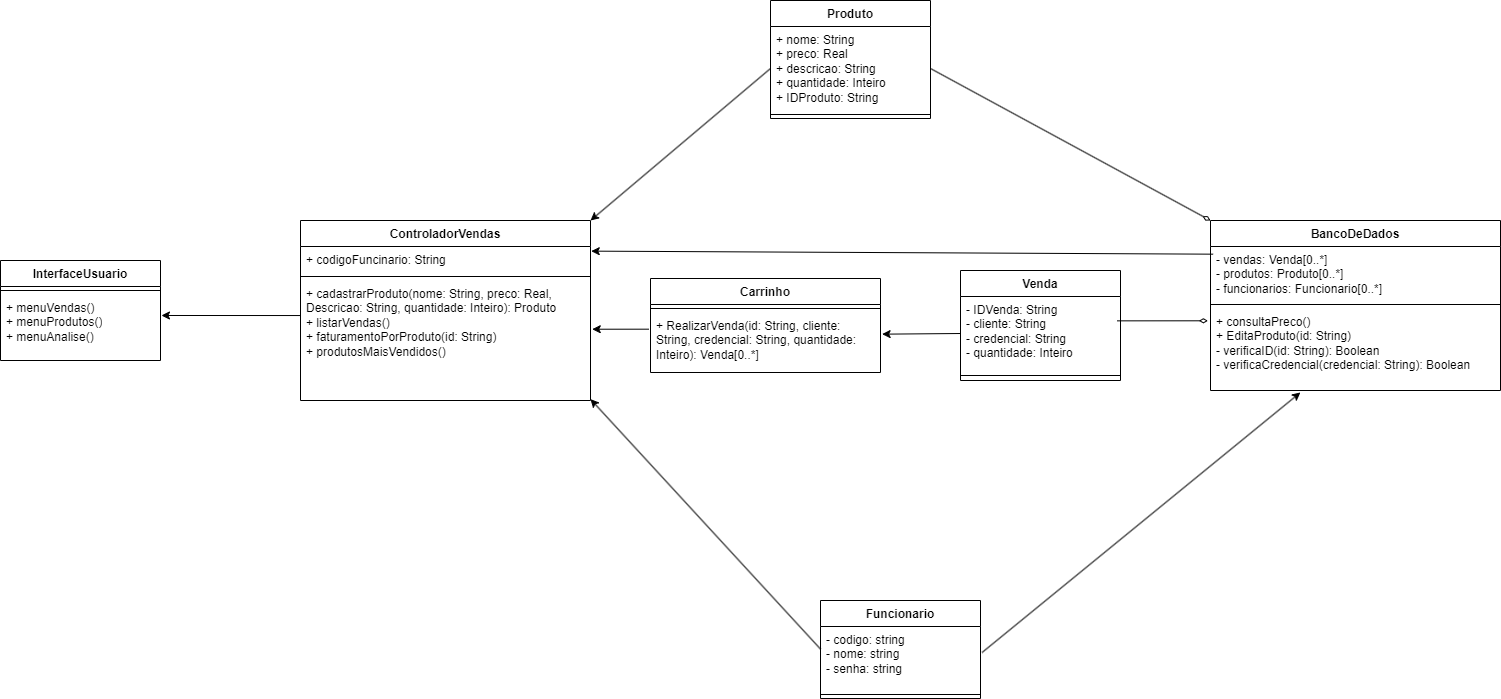

The diagram above was exported from draw.io. Its source (the exported page's mxGraphModel, read from the mxfile embedded in the PNG):
<mxGraphModel dx="2049" dy="1606" grid="1" gridSize="10" guides="1" tooltips="1" connect="1" arrows="1" fold="1" page="0" pageScale="1" pageWidth="827" pageHeight="1169" math="0" shadow="0">
  <root>
    <mxCell id="0" />
    <mxCell id="1" parent="0" />
    <mxCell id="i5yJpEZU9ORofNIFU_Fg-1" value="InterfaceUsuario" style="swimlane;fontStyle=1;align=center;verticalAlign=top;childLayout=stackLayout;horizontal=1;startSize=26;horizontalStack=0;resizeParent=1;resizeParentMax=0;resizeLast=0;collapsible=1;marginBottom=0;whiteSpace=wrap;html=1;" vertex="1" parent="1">
      <mxGeometry x="110" y="-10" width="160" height="100" as="geometry" />
    </mxCell>
    <mxCell id="i5yJpEZU9ORofNIFU_Fg-3" value="" style="line;strokeWidth=1;fillColor=none;align=left;verticalAlign=middle;spacingTop=-1;spacingLeft=3;spacingRight=3;rotatable=0;labelPosition=right;points=[];portConstraint=eastwest;strokeColor=inherit;" vertex="1" parent="i5yJpEZU9ORofNIFU_Fg-1">
      <mxGeometry y="26" width="160" height="8" as="geometry" />
    </mxCell>
    <mxCell id="i5yJpEZU9ORofNIFU_Fg-4" value="&lt;div&gt;+ menuVendas()&lt;/div&gt;&lt;div&gt;+ menuProdutos()&lt;/div&gt;&lt;div&gt;+ menuAnalise()&lt;/div&gt;" style="text;strokeColor=none;fillColor=none;align=left;verticalAlign=top;spacingLeft=4;spacingRight=4;overflow=hidden;rotatable=0;points=[[0,0.5],[1,0.5]];portConstraint=eastwest;whiteSpace=wrap;html=1;" vertex="1" parent="i5yJpEZU9ORofNIFU_Fg-1">
      <mxGeometry y="34" width="160" height="66" as="geometry" />
    </mxCell>
    <mxCell id="i5yJpEZU9ORofNIFU_Fg-5" value="ControladorVendas" style="swimlane;fontStyle=1;align=center;verticalAlign=top;childLayout=stackLayout;horizontal=1;startSize=26;horizontalStack=0;resizeParent=1;resizeParentMax=0;resizeLast=0;collapsible=1;marginBottom=0;whiteSpace=wrap;html=1;" vertex="1" parent="1">
      <mxGeometry x="410" y="-50" width="290" height="180" as="geometry" />
    </mxCell>
    <mxCell id="i5yJpEZU9ORofNIFU_Fg-6" value="+ codigoFuncinario: String" style="text;strokeColor=none;fillColor=none;align=left;verticalAlign=top;spacingLeft=4;spacingRight=4;overflow=hidden;rotatable=0;points=[[0,0.5],[1,0.5]];portConstraint=eastwest;whiteSpace=wrap;html=1;" vertex="1" parent="i5yJpEZU9ORofNIFU_Fg-5">
      <mxGeometry y="26" width="290" height="26" as="geometry" />
    </mxCell>
    <mxCell id="i5yJpEZU9ORofNIFU_Fg-7" value="" style="line;strokeWidth=1;fillColor=none;align=left;verticalAlign=middle;spacingTop=-1;spacingLeft=3;spacingRight=3;rotatable=0;labelPosition=right;points=[];portConstraint=eastwest;strokeColor=inherit;" vertex="1" parent="i5yJpEZU9ORofNIFU_Fg-5">
      <mxGeometry y="52" width="290" height="8" as="geometry" />
    </mxCell>
    <mxCell id="i5yJpEZU9ORofNIFU_Fg-8" value="+ cadastrarProduto(nome: String, preco: Real, Descricao: String, quantidade: Inteiro): Produto&lt;div&gt;&lt;span style=&quot;background-color: initial;&quot;&gt;+ listarVendas()&lt;/span&gt;&lt;br&gt;&lt;/div&gt;&lt;div&gt;&lt;span style=&quot;background-color: initial;&quot;&gt;+ faturamentoPorProduto(id: String)&lt;/span&gt;&lt;/div&gt;&lt;div&gt;&lt;span style=&quot;background-color: initial;&quot;&gt;+ produtosMaisVendidos()&lt;/span&gt;&lt;/div&gt;" style="text;strokeColor=none;fillColor=none;align=left;verticalAlign=top;spacingLeft=4;spacingRight=4;overflow=hidden;rotatable=0;points=[[0,0.5],[1,0.5]];portConstraint=eastwest;whiteSpace=wrap;html=1;" vertex="1" parent="i5yJpEZU9ORofNIFU_Fg-5">
      <mxGeometry y="60" width="290" height="120" as="geometry" />
    </mxCell>
    <mxCell id="i5yJpEZU9ORofNIFU_Fg-10" value="" style="endArrow=none;html=1;rounded=0;exitX=1.006;exitY=0.318;exitDx=0;exitDy=0;exitPerimeter=0;endFill=0;entryX=0;entryY=0.292;entryDx=0;entryDy=0;entryPerimeter=0;startArrow=classic;startFill=1;" edge="1" parent="1" source="i5yJpEZU9ORofNIFU_Fg-4" target="i5yJpEZU9ORofNIFU_Fg-8">
      <mxGeometry width="50" height="50" relative="1" as="geometry">
        <mxPoint x="390" y="160" as="sourcePoint" />
        <mxPoint x="400" y="45" as="targetPoint" />
      </mxGeometry>
    </mxCell>
    <mxCell id="i5yJpEZU9ORofNIFU_Fg-11" value="Venda" style="swimlane;fontStyle=1;align=center;verticalAlign=top;childLayout=stackLayout;horizontal=1;startSize=26;horizontalStack=0;resizeParent=1;resizeParentMax=0;resizeLast=0;collapsible=1;marginBottom=0;whiteSpace=wrap;html=1;" vertex="1" parent="1">
      <mxGeometry x="1070" width="160" height="110" as="geometry" />
    </mxCell>
    <mxCell id="i5yJpEZU9ORofNIFU_Fg-12" value="- IDVenda: String&lt;div&gt;- cliente: String&lt;/div&gt;&lt;div&gt;- credencial: String&lt;/div&gt;&lt;div&gt;- quantidade: Inteiro&lt;/div&gt;" style="text;strokeColor=none;fillColor=none;align=left;verticalAlign=top;spacingLeft=4;spacingRight=4;overflow=hidden;rotatable=0;points=[[0,0.5],[1,0.5]];portConstraint=eastwest;whiteSpace=wrap;html=1;" vertex="1" parent="i5yJpEZU9ORofNIFU_Fg-11">
      <mxGeometry y="26" width="160" height="74" as="geometry" />
    </mxCell>
    <mxCell id="i5yJpEZU9ORofNIFU_Fg-13" value="" style="line;strokeWidth=1;fillColor=none;align=left;verticalAlign=middle;spacingTop=-1;spacingLeft=3;spacingRight=3;rotatable=0;labelPosition=right;points=[];portConstraint=eastwest;strokeColor=inherit;" vertex="1" parent="i5yJpEZU9ORofNIFU_Fg-11">
      <mxGeometry y="100" width="160" height="10" as="geometry" />
    </mxCell>
    <mxCell id="i5yJpEZU9ORofNIFU_Fg-15" value="Carrinho" style="swimlane;fontStyle=1;align=center;verticalAlign=top;childLayout=stackLayout;horizontal=1;startSize=26;horizontalStack=0;resizeParent=1;resizeParentMax=0;resizeLast=0;collapsible=1;marginBottom=0;whiteSpace=wrap;html=1;" vertex="1" parent="1">
      <mxGeometry x="760" y="8" width="230" height="94" as="geometry" />
    </mxCell>
    <mxCell id="i5yJpEZU9ORofNIFU_Fg-17" value="" style="line;strokeWidth=1;fillColor=none;align=left;verticalAlign=middle;spacingTop=-1;spacingLeft=3;spacingRight=3;rotatable=0;labelPosition=right;points=[];portConstraint=eastwest;strokeColor=inherit;" vertex="1" parent="i5yJpEZU9ORofNIFU_Fg-15">
      <mxGeometry y="26" width="230" height="8" as="geometry" />
    </mxCell>
    <mxCell id="i5yJpEZU9ORofNIFU_Fg-18" value="&lt;div&gt;+ RealizarVenda(id: String, cliente: String, credencial: String, quantidade: Inteiro&lt;span style=&quot;background-color: initial;&quot;&gt;):&amp;nbsp;&lt;/span&gt;&lt;span style=&quot;background-color: initial;&quot;&gt;Venda[0..*]&lt;/span&gt;&lt;/div&gt;&lt;div&gt;&lt;span style=&quot;background-color: initial;&quot;&gt;&lt;br&gt;&lt;/span&gt;&lt;/div&gt;" style="text;strokeColor=none;fillColor=none;align=left;verticalAlign=top;spacingLeft=4;spacingRight=4;overflow=hidden;rotatable=0;points=[[0,0.5],[1,0.5]];portConstraint=eastwest;whiteSpace=wrap;html=1;" vertex="1" parent="i5yJpEZU9ORofNIFU_Fg-15">
      <mxGeometry y="34" width="230" height="60" as="geometry" />
    </mxCell>
    <mxCell id="i5yJpEZU9ORofNIFU_Fg-20" value="Produto" style="swimlane;fontStyle=1;align=center;verticalAlign=top;childLayout=stackLayout;horizontal=1;startSize=26;horizontalStack=0;resizeParent=1;resizeParentMax=0;resizeLast=0;collapsible=1;marginBottom=0;whiteSpace=wrap;html=1;" vertex="1" parent="1">
      <mxGeometry x="880" y="-270" width="160" height="118" as="geometry" />
    </mxCell>
    <mxCell id="i5yJpEZU9ORofNIFU_Fg-21" value="+ nome: String&lt;div&gt;+ preco: Real&lt;br&gt;&lt;/div&gt;&lt;div&gt;+ descricao: String&lt;br&gt;&lt;/div&gt;&lt;div&gt;+ quantidade: Inteiro&lt;br&gt;&lt;/div&gt;&lt;div&gt;+ IDProduto: String&lt;br&gt;&lt;/div&gt;" style="text;strokeColor=none;fillColor=none;align=left;verticalAlign=top;spacingLeft=4;spacingRight=4;overflow=hidden;rotatable=0;points=[[0,0.5],[1,0.5]];portConstraint=eastwest;whiteSpace=wrap;html=1;" vertex="1" parent="i5yJpEZU9ORofNIFU_Fg-20">
      <mxGeometry y="26" width="160" height="84" as="geometry" />
    </mxCell>
    <mxCell id="i5yJpEZU9ORofNIFU_Fg-22" value="" style="line;strokeWidth=1;fillColor=none;align=left;verticalAlign=middle;spacingTop=-1;spacingLeft=3;spacingRight=3;rotatable=0;labelPosition=right;points=[];portConstraint=eastwest;strokeColor=inherit;" vertex="1" parent="i5yJpEZU9ORofNIFU_Fg-20">
      <mxGeometry y="110" width="160" height="8" as="geometry" />
    </mxCell>
    <mxCell id="i5yJpEZU9ORofNIFU_Fg-24" value="Funcionario" style="swimlane;fontStyle=1;align=center;verticalAlign=top;childLayout=stackLayout;horizontal=1;startSize=26;horizontalStack=0;resizeParent=1;resizeParentMax=0;resizeLast=0;collapsible=1;marginBottom=0;whiteSpace=wrap;html=1;" vertex="1" parent="1">
      <mxGeometry x="930" y="330" width="160" height="98" as="geometry" />
    </mxCell>
    <mxCell id="i5yJpEZU9ORofNIFU_Fg-25" value="&lt;div&gt;- codigo: string&lt;/div&gt;&lt;div&gt;- nome: string&lt;/div&gt;&lt;div&gt;- senha: string&lt;/div&gt;" style="text;strokeColor=none;fillColor=none;align=left;verticalAlign=top;spacingLeft=4;spacingRight=4;overflow=hidden;rotatable=0;points=[[0,0.5],[1,0.5]];portConstraint=eastwest;whiteSpace=wrap;html=1;" vertex="1" parent="i5yJpEZU9ORofNIFU_Fg-24">
      <mxGeometry y="26" width="160" height="64" as="geometry" />
    </mxCell>
    <mxCell id="i5yJpEZU9ORofNIFU_Fg-26" value="" style="line;strokeWidth=1;fillColor=none;align=left;verticalAlign=middle;spacingTop=-1;spacingLeft=3;spacingRight=3;rotatable=0;labelPosition=right;points=[];portConstraint=eastwest;strokeColor=inherit;" vertex="1" parent="i5yJpEZU9ORofNIFU_Fg-24">
      <mxGeometry y="90" width="160" height="8" as="geometry" />
    </mxCell>
    <mxCell id="i5yJpEZU9ORofNIFU_Fg-32" value="BancoDeDados" style="swimlane;fontStyle=1;align=center;verticalAlign=top;childLayout=stackLayout;horizontal=1;startSize=26;horizontalStack=0;resizeParent=1;resizeParentMax=0;resizeLast=0;collapsible=1;marginBottom=0;whiteSpace=wrap;html=1;" vertex="1" parent="1">
      <mxGeometry x="1320" y="-50" width="290" height="170" as="geometry" />
    </mxCell>
    <mxCell id="i5yJpEZU9ORofNIFU_Fg-33" value="- vendas: Venda[0..*]&lt;div&gt;- produtos: Produto[0..*]&lt;/div&gt;&lt;div&gt;- funcionarios: Funcionario[0..*]&lt;/div&gt;" style="text;strokeColor=none;fillColor=none;align=left;verticalAlign=top;spacingLeft=4;spacingRight=4;overflow=hidden;rotatable=0;points=[[0,0.5],[1,0.5]];portConstraint=eastwest;whiteSpace=wrap;html=1;" vertex="1" parent="i5yJpEZU9ORofNIFU_Fg-32">
      <mxGeometry y="26" width="290" height="54" as="geometry" />
    </mxCell>
    <mxCell id="i5yJpEZU9ORofNIFU_Fg-34" value="" style="line;strokeWidth=1;fillColor=none;align=left;verticalAlign=middle;spacingTop=-1;spacingLeft=3;spacingRight=3;rotatable=0;labelPosition=right;points=[];portConstraint=eastwest;strokeColor=inherit;" vertex="1" parent="i5yJpEZU9ORofNIFU_Fg-32">
      <mxGeometry y="80" width="290" height="8" as="geometry" />
    </mxCell>
    <mxCell id="i5yJpEZU9ORofNIFU_Fg-35" value="+ consultaPreco()&lt;div&gt;+ EditaProduto(id: String)&lt;/div&gt;&lt;div&gt;- verificaID(id: String): Boolean&lt;/div&gt;&lt;div&gt;- verificaCredencial(credencial: String): Boolean&lt;/div&gt;" style="text;strokeColor=none;fillColor=none;align=left;verticalAlign=top;spacingLeft=4;spacingRight=4;overflow=hidden;rotatable=0;points=[[0,0.5],[1,0.5]];portConstraint=eastwest;whiteSpace=wrap;html=1;" vertex="1" parent="i5yJpEZU9ORofNIFU_Fg-32">
      <mxGeometry y="88" width="290" height="82" as="geometry" />
    </mxCell>
    <mxCell id="i5yJpEZU9ORofNIFU_Fg-36" value="" style="endArrow=none;html=1;rounded=0;entryX=0;entryY=0.5;entryDx=0;entryDy=0;endFill=0;startArrow=classic;startFill=1;exitX=1;exitY=0;exitDx=0;exitDy=0;" edge="1" parent="1" source="i5yJpEZU9ORofNIFU_Fg-5" target="i5yJpEZU9ORofNIFU_Fg-21">
      <mxGeometry width="50" height="50" relative="1" as="geometry">
        <mxPoint x="700" y="40" as="sourcePoint" />
        <mxPoint x="750" y="-10" as="targetPoint" />
      </mxGeometry>
    </mxCell>
    <mxCell id="i5yJpEZU9ORofNIFU_Fg-37" value="" style="endArrow=diamondThin;html=1;rounded=0;entryX=0;entryY=0;entryDx=0;entryDy=0;exitX=1;exitY=0.5;exitDx=0;exitDy=0;startArrow=none;startFill=0;endFill=0;" edge="1" parent="1" source="i5yJpEZU9ORofNIFU_Fg-21" target="i5yJpEZU9ORofNIFU_Fg-32">
      <mxGeometry width="50" height="50" relative="1" as="geometry">
        <mxPoint x="1130" y="-80" as="sourcePoint" />
        <mxPoint x="1180" y="-130" as="targetPoint" />
      </mxGeometry>
    </mxCell>
    <mxCell id="i5yJpEZU9ORofNIFU_Fg-38" value="" style="endArrow=none;html=1;rounded=0;exitX=1.006;exitY=0.048;exitDx=0;exitDy=0;entryX=0.009;entryY=0.142;entryDx=0;entryDy=0;entryPerimeter=0;exitPerimeter=0;startArrow=classic;startFill=1;" edge="1" parent="1" target="i5yJpEZU9ORofNIFU_Fg-33">
      <mxGeometry width="50" height="50" relative="1" as="geometry">
        <mxPoint x="700.7400000000002" y="-19.360000000000127" as="sourcePoint" />
        <mxPoint x="1240.71" y="-16.029999999999973" as="targetPoint" />
      </mxGeometry>
    </mxCell>
    <mxCell id="i5yJpEZU9ORofNIFU_Fg-40" value="" style="endArrow=diamondThin;html=1;rounded=0;exitX=0.979;exitY=0.329;exitDx=0;exitDy=0;exitPerimeter=0;endFill=0;entryX=-0.009;entryY=0.15;entryDx=0;entryDy=0;entryPerimeter=0;" edge="1" parent="1" source="i5yJpEZU9ORofNIFU_Fg-12" target="i5yJpEZU9ORofNIFU_Fg-35">
      <mxGeometry width="50" height="50" relative="1" as="geometry">
        <mxPoint x="1190" y="100" as="sourcePoint" />
        <mxPoint x="1240" y="50" as="targetPoint" />
      </mxGeometry>
    </mxCell>
    <mxCell id="i5yJpEZU9ORofNIFU_Fg-44" value="" style="endArrow=classic;html=1;rounded=0;exitX=0;exitY=0.5;exitDx=0;exitDy=0;entryX=1.007;entryY=0.361;entryDx=0;entryDy=0;entryPerimeter=0;" edge="1" parent="1" source="i5yJpEZU9ORofNIFU_Fg-12" target="i5yJpEZU9ORofNIFU_Fg-18">
      <mxGeometry width="50" height="50" relative="1" as="geometry">
        <mxPoint x="830" y="110" as="sourcePoint" />
        <mxPoint x="880" y="60" as="targetPoint" />
      </mxGeometry>
    </mxCell>
    <mxCell id="i5yJpEZU9ORofNIFU_Fg-46" value="" style="endArrow=classic;html=1;rounded=0;entryX=1.006;entryY=0.406;entryDx=0;entryDy=0;entryPerimeter=0;exitX=-0.007;exitY=0.278;exitDx=0;exitDy=0;exitPerimeter=0;" edge="1" parent="1" source="i5yJpEZU9ORofNIFU_Fg-18" target="i5yJpEZU9ORofNIFU_Fg-8">
      <mxGeometry width="50" height="50" relative="1" as="geometry">
        <mxPoint x="830" y="110" as="sourcePoint" />
        <mxPoint x="880" y="60" as="targetPoint" />
      </mxGeometry>
    </mxCell>
    <mxCell id="i5yJpEZU9ORofNIFU_Fg-47" value="" style="endArrow=classic;html=1;rounded=0;entryX=1;entryY=0.989;entryDx=0;entryDy=0;entryPerimeter=0;exitX=-0.007;exitY=0.278;exitDx=0;exitDy=0;exitPerimeter=0;" edge="1" parent="1" target="i5yJpEZU9ORofNIFU_Fg-8">
      <mxGeometry width="50" height="50" relative="1" as="geometry">
        <mxPoint x="930" y="378.58" as="sourcePoint" />
        <mxPoint x="874" y="378.58" as="targetPoint" />
      </mxGeometry>
    </mxCell>
    <mxCell id="i5yJpEZU9ORofNIFU_Fg-48" value="" style="endArrow=classic;html=1;rounded=0;entryX=0.31;entryY=1.024;entryDx=0;entryDy=0;entryPerimeter=0;exitX=1.01;exitY=0.406;exitDx=0;exitDy=0;exitPerimeter=0;" edge="1" parent="1" source="i5yJpEZU9ORofNIFU_Fg-25" target="i5yJpEZU9ORofNIFU_Fg-35">
      <mxGeometry width="50" height="50" relative="1" as="geometry">
        <mxPoint x="1146" y="360" as="sourcePoint" />
        <mxPoint x="1090" y="360" as="targetPoint" />
      </mxGeometry>
    </mxCell>
  </root>
</mxGraphModel>